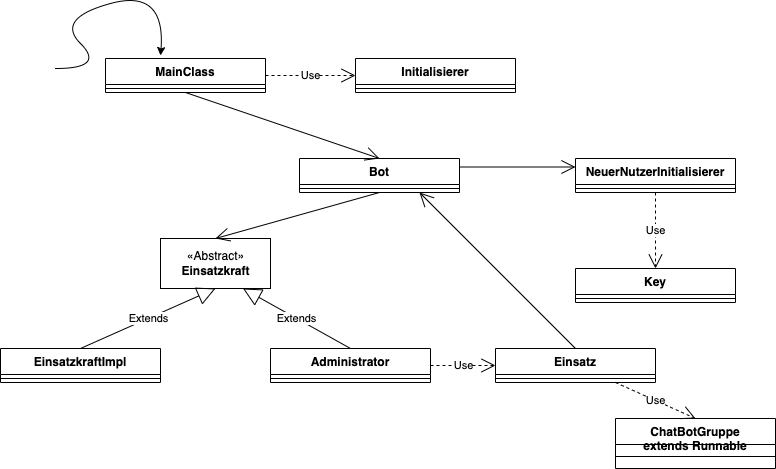

The diagram above was exported from draw.io. Its source (the exported page's mxGraphModel, read from the mxfile embedded in the PNG):
<mxGraphModel dx="946" dy="588" grid="1" gridSize="10" guides="1" tooltips="1" connect="1" arrows="1" fold="1" page="1" pageScale="1" pageWidth="827" pageHeight="1169" math="0" shadow="0">
  <root>
    <mxCell id="0" />
    <mxCell id="1" parent="0" />
    <mxCell id="6JhMx2MvMRNWpn4uCBlH-2" value="MainClass" style="swimlane;fontStyle=1;align=center;verticalAlign=top;childLayout=stackLayout;horizontal=1;startSize=26;horizontalStack=0;resizeParent=1;resizeParentMax=0;resizeLast=0;collapsible=1;marginBottom=0;" vertex="1" parent="1">
      <mxGeometry x="140" y="160" width="160" height="34" as="geometry" />
    </mxCell>
    <mxCell id="6JhMx2MvMRNWpn4uCBlH-4" value="" style="line;strokeWidth=1;fillColor=none;align=left;verticalAlign=middle;spacingTop=-1;spacingLeft=3;spacingRight=3;rotatable=0;labelPosition=right;points=[];portConstraint=eastwest;" vertex="1" parent="6JhMx2MvMRNWpn4uCBlH-2">
      <mxGeometry y="26" width="160" height="8" as="geometry" />
    </mxCell>
    <mxCell id="6JhMx2MvMRNWpn4uCBlH-7" value="" style="curved=1;endArrow=classic;html=1;rounded=0;entryX=0.344;entryY=-0.088;entryDx=0;entryDy=0;entryPerimeter=0;" edge="1" parent="1" target="6JhMx2MvMRNWpn4uCBlH-2">
      <mxGeometry width="50" height="50" relative="1" as="geometry">
        <mxPoint x="90" y="170" as="sourcePoint" />
        <mxPoint x="190" y="150" as="targetPoint" />
        <Array as="points">
          <mxPoint x="140" y="170" />
          <mxPoint x="90" y="120" />
          <mxPoint x="200" y="90" />
        </Array>
      </mxGeometry>
    </mxCell>
    <mxCell id="6JhMx2MvMRNWpn4uCBlH-8" value="Initialisierer" style="swimlane;fontStyle=1;align=center;verticalAlign=top;childLayout=stackLayout;horizontal=1;startSize=26;horizontalStack=0;resizeParent=1;resizeParentMax=0;resizeLast=0;collapsible=1;marginBottom=0;" vertex="1" parent="1">
      <mxGeometry x="390" y="160" width="160" height="34" as="geometry" />
    </mxCell>
    <mxCell id="6JhMx2MvMRNWpn4uCBlH-10" value="" style="line;strokeWidth=1;fillColor=none;align=left;verticalAlign=middle;spacingTop=-1;spacingLeft=3;spacingRight=3;rotatable=0;labelPosition=right;points=[];portConstraint=eastwest;" vertex="1" parent="6JhMx2MvMRNWpn4uCBlH-8">
      <mxGeometry y="26" width="160" height="8" as="geometry" />
    </mxCell>
    <mxCell id="6JhMx2MvMRNWpn4uCBlH-12" value="Use" style="endArrow=open;endSize=12;dashed=1;html=1;rounded=0;" edge="1" parent="1">
      <mxGeometry width="160" relative="1" as="geometry">
        <mxPoint x="300" y="177" as="sourcePoint" />
        <mxPoint x="390" y="177" as="targetPoint" />
      </mxGeometry>
    </mxCell>
    <mxCell id="6JhMx2MvMRNWpn4uCBlH-13" value="Bot" style="swimlane;fontStyle=1;align=center;verticalAlign=top;childLayout=stackLayout;horizontal=1;startSize=26;horizontalStack=0;resizeParent=1;resizeParentMax=0;resizeLast=0;collapsible=1;marginBottom=0;" vertex="1" parent="1">
      <mxGeometry x="334" y="260" width="160" height="34" as="geometry" />
    </mxCell>
    <mxCell id="6JhMx2MvMRNWpn4uCBlH-15" value="" style="line;strokeWidth=1;fillColor=none;align=left;verticalAlign=middle;spacingTop=-1;spacingLeft=3;spacingRight=3;rotatable=0;labelPosition=right;points=[];portConstraint=eastwest;" vertex="1" parent="6JhMx2MvMRNWpn4uCBlH-13">
      <mxGeometry y="26" width="160" height="8" as="geometry" />
    </mxCell>
    <mxCell id="6JhMx2MvMRNWpn4uCBlH-17" value="" style="endArrow=open;endFill=1;endSize=12;html=1;rounded=0;exitX=0.5;exitY=1;exitDx=0;exitDy=0;entryX=0.5;entryY=0;entryDx=0;entryDy=0;" edge="1" parent="1" source="6JhMx2MvMRNWpn4uCBlH-2" target="6JhMx2MvMRNWpn4uCBlH-13">
      <mxGeometry width="160" relative="1" as="geometry">
        <mxPoint x="330" y="310" as="sourcePoint" />
        <mxPoint x="490" y="310" as="targetPoint" />
      </mxGeometry>
    </mxCell>
    <mxCell id="6JhMx2MvMRNWpn4uCBlH-18" value="NeuerNutzerInitialisierer" style="swimlane;fontStyle=1;align=center;verticalAlign=top;childLayout=stackLayout;horizontal=1;startSize=26;horizontalStack=0;resizeParent=1;resizeParentMax=0;resizeLast=0;collapsible=1;marginBottom=0;" vertex="1" parent="1">
      <mxGeometry x="610" y="260" width="160" height="34" as="geometry" />
    </mxCell>
    <mxCell id="6JhMx2MvMRNWpn4uCBlH-20" value="" style="line;strokeWidth=1;fillColor=none;align=left;verticalAlign=middle;spacingTop=-1;spacingLeft=3;spacingRight=3;rotatable=0;labelPosition=right;points=[];portConstraint=eastwest;" vertex="1" parent="6JhMx2MvMRNWpn4uCBlH-18">
      <mxGeometry y="26" width="160" height="8" as="geometry" />
    </mxCell>
    <mxCell id="6JhMx2MvMRNWpn4uCBlH-22" value="" style="endArrow=open;endFill=1;endSize=12;html=1;rounded=0;exitX=1;exitY=0.25;exitDx=0;exitDy=0;entryX=0;entryY=0.25;entryDx=0;entryDy=0;" edge="1" parent="1" source="6JhMx2MvMRNWpn4uCBlH-13" target="6JhMx2MvMRNWpn4uCBlH-18">
      <mxGeometry width="160" relative="1" as="geometry">
        <mxPoint x="340" y="310" as="sourcePoint" />
        <mxPoint x="500" y="310" as="targetPoint" />
      </mxGeometry>
    </mxCell>
    <mxCell id="6JhMx2MvMRNWpn4uCBlH-23" value="Key" style="swimlane;fontStyle=1;align=center;verticalAlign=top;childLayout=stackLayout;horizontal=1;startSize=26;horizontalStack=0;resizeParent=1;resizeParentMax=0;resizeLast=0;collapsible=1;marginBottom=0;" vertex="1" parent="1">
      <mxGeometry x="610" y="370" width="160" height="34" as="geometry" />
    </mxCell>
    <mxCell id="6JhMx2MvMRNWpn4uCBlH-25" value="" style="line;strokeWidth=1;fillColor=none;align=left;verticalAlign=middle;spacingTop=-1;spacingLeft=3;spacingRight=3;rotatable=0;labelPosition=right;points=[];portConstraint=eastwest;" vertex="1" parent="6JhMx2MvMRNWpn4uCBlH-23">
      <mxGeometry y="26" width="160" height="8" as="geometry" />
    </mxCell>
    <mxCell id="6JhMx2MvMRNWpn4uCBlH-28" value="Use" style="endArrow=open;endSize=12;dashed=1;html=1;rounded=0;entryX=0.5;entryY=0;entryDx=0;entryDy=0;exitX=0.5;exitY=1;exitDx=0;exitDy=0;" edge="1" parent="1" source="6JhMx2MvMRNWpn4uCBlH-18" target="6JhMx2MvMRNWpn4uCBlH-23">
      <mxGeometry width="160" relative="1" as="geometry">
        <mxPoint x="340" y="300" as="sourcePoint" />
        <mxPoint x="500" y="300" as="targetPoint" />
      </mxGeometry>
    </mxCell>
    <mxCell id="6JhMx2MvMRNWpn4uCBlH-29" value="«Abstract»&lt;br&gt;&lt;b&gt;Einsatzkraft&lt;/b&gt;" style="html=1;" vertex="1" parent="1">
      <mxGeometry x="195" y="340" width="110" height="50" as="geometry" />
    </mxCell>
    <mxCell id="6JhMx2MvMRNWpn4uCBlH-30" value="" style="endArrow=open;endFill=1;endSize=12;html=1;rounded=0;entryX=0.5;entryY=0;entryDx=0;entryDy=0;exitX=0.5;exitY=1;exitDx=0;exitDy=0;" edge="1" parent="1" source="6JhMx2MvMRNWpn4uCBlH-13" target="6JhMx2MvMRNWpn4uCBlH-29">
      <mxGeometry width="160" relative="1" as="geometry">
        <mxPoint x="340" y="300" as="sourcePoint" />
        <mxPoint x="500" y="300" as="targetPoint" />
      </mxGeometry>
    </mxCell>
    <mxCell id="6JhMx2MvMRNWpn4uCBlH-31" value="EinsatzkraftImpl" style="swimlane;fontStyle=1;align=center;verticalAlign=top;childLayout=stackLayout;horizontal=1;startSize=26;horizontalStack=0;resizeParent=1;resizeParentMax=0;resizeLast=0;collapsible=1;marginBottom=0;" vertex="1" parent="1">
      <mxGeometry x="35" y="450" width="160" height="34" as="geometry" />
    </mxCell>
    <mxCell id="6JhMx2MvMRNWpn4uCBlH-33" value="" style="line;strokeWidth=1;fillColor=none;align=left;verticalAlign=middle;spacingTop=-1;spacingLeft=3;spacingRight=3;rotatable=0;labelPosition=right;points=[];portConstraint=eastwest;" vertex="1" parent="6JhMx2MvMRNWpn4uCBlH-31">
      <mxGeometry y="26" width="160" height="8" as="geometry" />
    </mxCell>
    <mxCell id="6JhMx2MvMRNWpn4uCBlH-35" value="Extends" style="endArrow=block;endSize=16;endFill=0;html=1;rounded=0;exitX=0.5;exitY=0;exitDx=0;exitDy=0;entryX=0.5;entryY=1;entryDx=0;entryDy=0;" edge="1" parent="1" source="6JhMx2MvMRNWpn4uCBlH-31" target="6JhMx2MvMRNWpn4uCBlH-29">
      <mxGeometry width="160" relative="1" as="geometry">
        <mxPoint x="210" y="430" as="sourcePoint" />
        <mxPoint x="370" y="430" as="targetPoint" />
      </mxGeometry>
    </mxCell>
    <mxCell id="6JhMx2MvMRNWpn4uCBlH-36" value="Administrator" style="swimlane;fontStyle=1;align=center;verticalAlign=top;childLayout=stackLayout;horizontal=1;startSize=26;horizontalStack=0;resizeParent=1;resizeParentMax=0;resizeLast=0;collapsible=1;marginBottom=0;" vertex="1" parent="1">
      <mxGeometry x="305" y="450" width="160" height="34" as="geometry" />
    </mxCell>
    <mxCell id="6JhMx2MvMRNWpn4uCBlH-38" value="" style="line;strokeWidth=1;fillColor=none;align=left;verticalAlign=middle;spacingTop=-1;spacingLeft=3;spacingRight=3;rotatable=0;labelPosition=right;points=[];portConstraint=eastwest;" vertex="1" parent="6JhMx2MvMRNWpn4uCBlH-36">
      <mxGeometry y="26" width="160" height="8" as="geometry" />
    </mxCell>
    <mxCell id="6JhMx2MvMRNWpn4uCBlH-40" value="Extends" style="endArrow=block;endSize=16;endFill=0;html=1;rounded=0;exitX=0.5;exitY=0;exitDx=0;exitDy=0;entryX=0.75;entryY=1;entryDx=0;entryDy=0;" edge="1" parent="1" source="6JhMx2MvMRNWpn4uCBlH-36" target="6JhMx2MvMRNWpn4uCBlH-29">
      <mxGeometry width="160" relative="1" as="geometry">
        <mxPoint x="340" y="300" as="sourcePoint" />
        <mxPoint x="500" y="300" as="targetPoint" />
      </mxGeometry>
    </mxCell>
    <mxCell id="6JhMx2MvMRNWpn4uCBlH-41" value="Einsatz" style="swimlane;fontStyle=1;align=center;verticalAlign=top;childLayout=stackLayout;horizontal=1;startSize=26;horizontalStack=0;resizeParent=1;resizeParentMax=0;resizeLast=0;collapsible=1;marginBottom=0;" vertex="1" parent="1">
      <mxGeometry x="530" y="450" width="160" height="34" as="geometry" />
    </mxCell>
    <mxCell id="6JhMx2MvMRNWpn4uCBlH-43" value="" style="line;strokeWidth=1;fillColor=none;align=left;verticalAlign=middle;spacingTop=-1;spacingLeft=3;spacingRight=3;rotatable=0;labelPosition=right;points=[];portConstraint=eastwest;" vertex="1" parent="6JhMx2MvMRNWpn4uCBlH-41">
      <mxGeometry y="26" width="160" height="8" as="geometry" />
    </mxCell>
    <mxCell id="6JhMx2MvMRNWpn4uCBlH-45" value="Use" style="endArrow=open;endSize=12;dashed=1;html=1;rounded=0;entryX=0;entryY=0.5;entryDx=0;entryDy=0;exitX=1;exitY=0.5;exitDx=0;exitDy=0;" edge="1" parent="1" source="6JhMx2MvMRNWpn4uCBlH-36" target="6JhMx2MvMRNWpn4uCBlH-41">
      <mxGeometry width="160" relative="1" as="geometry">
        <mxPoint x="340" y="300" as="sourcePoint" />
        <mxPoint x="500" y="300" as="targetPoint" />
      </mxGeometry>
    </mxCell>
    <mxCell id="6JhMx2MvMRNWpn4uCBlH-46" value="" style="endArrow=open;endFill=1;endSize=12;html=1;rounded=0;exitX=0.5;exitY=0;exitDx=0;exitDy=0;entryX=0.75;entryY=1;entryDx=0;entryDy=0;" edge="1" parent="1" source="6JhMx2MvMRNWpn4uCBlH-41" target="6JhMx2MvMRNWpn4uCBlH-13">
      <mxGeometry width="160" relative="1" as="geometry">
        <mxPoint x="340" y="300" as="sourcePoint" />
        <mxPoint x="530" y="370" as="targetPoint" />
      </mxGeometry>
    </mxCell>
    <mxCell id="6JhMx2MvMRNWpn4uCBlH-48" value="ChatBotGruppe&#10;extends Runnable" style="swimlane;fontStyle=1;align=center;verticalAlign=top;childLayout=stackLayout;horizontal=1;startSize=26;horizontalStack=0;resizeParent=1;resizeParentMax=0;resizeLast=0;collapsible=1;marginBottom=0;" vertex="1" parent="1">
      <mxGeometry x="650" y="520" width="160" height="50" as="geometry" />
    </mxCell>
    <mxCell id="6JhMx2MvMRNWpn4uCBlH-50" value="" style="line;strokeWidth=1;fillColor=none;align=left;verticalAlign=middle;spacingTop=-1;spacingLeft=3;spacingRight=3;rotatable=0;labelPosition=right;points=[];portConstraint=eastwest;" vertex="1" parent="6JhMx2MvMRNWpn4uCBlH-48">
      <mxGeometry y="26" width="160" height="24" as="geometry" />
    </mxCell>
    <mxCell id="6JhMx2MvMRNWpn4uCBlH-52" value="Use" style="endArrow=open;endSize=12;dashed=1;html=1;rounded=0;entryX=0.5;entryY=0;entryDx=0;entryDy=0;exitX=0.75;exitY=1;exitDx=0;exitDy=0;" edge="1" parent="1" source="6JhMx2MvMRNWpn4uCBlH-41" target="6JhMx2MvMRNWpn4uCBlH-48">
      <mxGeometry width="160" relative="1" as="geometry">
        <mxPoint x="350" y="360" as="sourcePoint" />
        <mxPoint x="510" y="360" as="targetPoint" />
      </mxGeometry>
    </mxCell>
  </root>
</mxGraphModel>